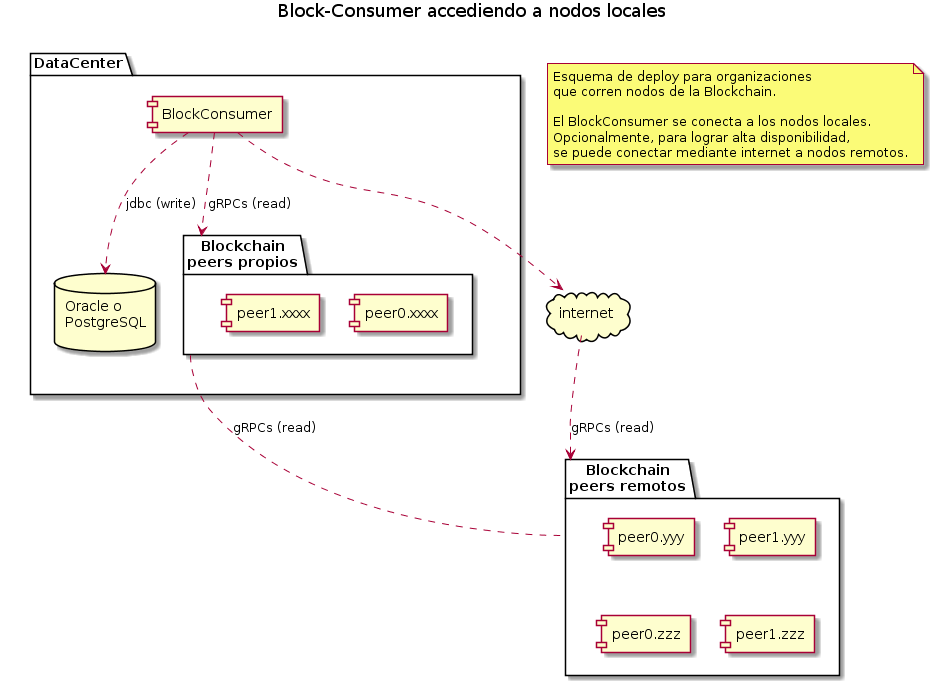

The diagram above was rendered by PlantUML. Its source (embedded in the PNG):
@startuml
title Block-Consumer accediendo a nodos locales

note as N1
Esquema de deploy para organizaciones 
que corren nodos de la Blockchain.

El BlockConsumer se conecta a los nodos locales.
Opcionalmente, para lograr alta disponibilidad,
se puede conectar mediante internet a nodos remotos.
end note

package "Blockchain\npeers remotos" as remotos {
    [peer0.yyy]
    [peer1.yyy]
    [peer0.zzz]
    [peer1.zzz]
} 

package DataCenter {
    component [BlockConsumer] 
    database "Oracle o\nPostgreSQL\n" as db
    package "Blockchain\npeers propios" as locales {
    [peer0.xxxx]
    [peer1.xxxx]
} 
} 

cloud internet

BlockConsumer ..> locales : gRPCs (read)
BlockConsumer ..> internet 
BlockConsumer ..> db : jdbc (write)
internet ..> remotos : gRPCs (read)
locales .. remotos : gRPCs (read)

DataCenter -[hidden]left- remotos
@enduml